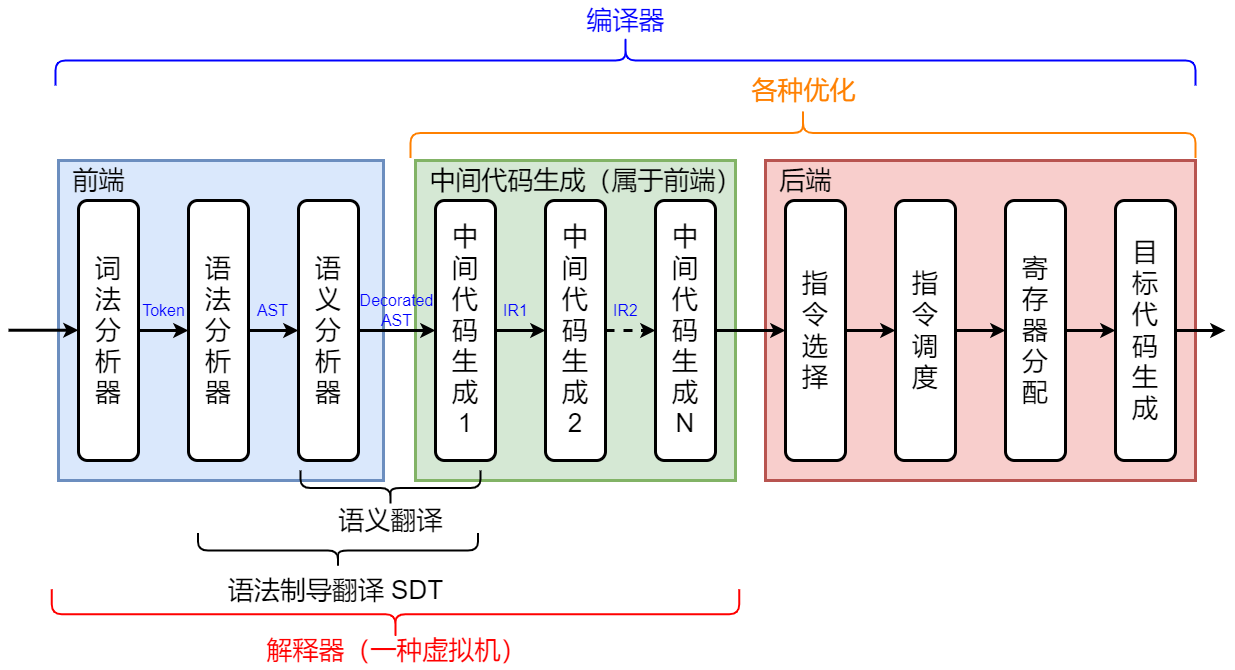

The diagram above was exported from draw.io. Its source (the exported page's mxGraphModel, read from the mxfile embedded in the PNG):
<mxGraphModel dx="1430" dy="1230" grid="1" gridSize="10" guides="1" tooltips="1" connect="1" arrows="1" fold="1" page="0" pageScale="1" pageWidth="827" pageHeight="1169" background="#ffffff" math="0" shadow="0">
  <root>
    <mxCell id="0" />
    <mxCell id="1" parent="0" />
    <mxCell id="WaSbDZV58OhX4y1adUdR-21" value="" style="rounded=0;whiteSpace=wrap;html=1;strokeWidth=3;fillColor=#f8cecc;strokeColor=#b85450;" parent="1" vertex="1">
      <mxGeometry x="880" y="70" width="430" height="320" as="geometry" />
    </mxCell>
    <mxCell id="WaSbDZV58OhX4y1adUdR-20" value="" style="rounded=0;whiteSpace=wrap;html=1;strokeWidth=3;fillColor=#d5e8d4;strokeColor=#82b366;" parent="1" vertex="1">
      <mxGeometry x="530" y="70" width="320" height="320" as="geometry" />
    </mxCell>
    <mxCell id="WaSbDZV58OhX4y1adUdR-18" value="" style="rounded=0;whiteSpace=wrap;html=1;strokeWidth=3;fillColor=#dae8fc;strokeColor=#6c8ebf;" parent="1" vertex="1">
      <mxGeometry x="173" y="70" width="325" height="320" as="geometry" />
    </mxCell>
    <mxCell id="WaSbDZV58OhX4y1adUdR-5" style="edgeStyle=orthogonalEdgeStyle;rounded=0;orthogonalLoop=1;jettySize=auto;html=1;strokeWidth=3;" parent="1" source="WaSbDZV58OhX4y1adUdR-2" target="WaSbDZV58OhX4y1adUdR-3" edge="1">
      <mxGeometry relative="1" as="geometry" />
    </mxCell>
    <mxCell id="WaSbDZV58OhX4y1adUdR-2" value="&lt;font style=&quot;font-size: 26px;&quot;&gt;词&lt;br&gt;法&lt;br&gt;分&lt;br&gt;析&lt;br&gt;器&lt;/font&gt;" style="rounded=1;whiteSpace=wrap;html=1;strokeWidth=3;" parent="1" vertex="1">
      <mxGeometry x="193" y="110" width="60" height="260" as="geometry" />
    </mxCell>
    <mxCell id="WaSbDZV58OhX4y1adUdR-6" value="" style="edgeStyle=orthogonalEdgeStyle;rounded=0;orthogonalLoop=1;jettySize=auto;html=1;strokeWidth=3;" parent="1" source="WaSbDZV58OhX4y1adUdR-3" target="WaSbDZV58OhX4y1adUdR-4" edge="1">
      <mxGeometry relative="1" as="geometry" />
    </mxCell>
    <mxCell id="WaSbDZV58OhX4y1adUdR-3" value="&lt;font style=&quot;font-size: 26px;&quot;&gt;语&lt;br&gt;法&lt;br&gt;分&lt;br&gt;析&lt;br&gt;器&lt;/font&gt;" style="rounded=1;whiteSpace=wrap;html=1;strokeWidth=3;" parent="1" vertex="1">
      <mxGeometry x="303" y="110" width="60" height="260" as="geometry" />
    </mxCell>
    <mxCell id="7GFnj8-zS9l_J4wMsjQL-4" style="edgeStyle=orthogonalEdgeStyle;rounded=0;orthogonalLoop=1;jettySize=auto;html=1;strokeWidth=3;" edge="1" parent="1" source="WaSbDZV58OhX4y1adUdR-4" target="WaSbDZV58OhX4y1adUdR-8">
      <mxGeometry relative="1" as="geometry" />
    </mxCell>
    <mxCell id="WaSbDZV58OhX4y1adUdR-4" value="&lt;font style=&quot;font-size: 26px;&quot;&gt;语&lt;br&gt;义&lt;br&gt;分&lt;br&gt;析&lt;br&gt;器&lt;/font&gt;" style="rounded=1;whiteSpace=wrap;html=1;strokeWidth=3;" parent="1" vertex="1">
      <mxGeometry x="413" y="110" width="60" height="260" as="geometry" />
    </mxCell>
    <mxCell id="WaSbDZV58OhX4y1adUdR-7" style="edgeStyle=orthogonalEdgeStyle;rounded=0;orthogonalLoop=1;jettySize=auto;html=1;strokeWidth=3;" parent="1" source="WaSbDZV58OhX4y1adUdR-8" target="WaSbDZV58OhX4y1adUdR-10" edge="1">
      <mxGeometry relative="1" as="geometry" />
    </mxCell>
    <mxCell id="WaSbDZV58OhX4y1adUdR-8" value="&lt;span style=&quot;font-size: 26px;&quot;&gt;中&lt;/span&gt;&lt;br style=&quot;font-size: 26px;&quot;&gt;&lt;span style=&quot;font-size: 26px;&quot;&gt;间&lt;/span&gt;&lt;br style=&quot;font-size: 26px;&quot;&gt;&lt;span style=&quot;font-size: 26px;&quot;&gt;代&lt;/span&gt;&lt;br style=&quot;font-size: 26px;&quot;&gt;&lt;span style=&quot;font-size: 26px;&quot;&gt;码&lt;/span&gt;&lt;br style=&quot;font-size: 26px;&quot;&gt;&lt;span style=&quot;font-size: 26px;&quot;&gt;生&lt;/span&gt;&lt;br style=&quot;font-size: 26px;&quot;&gt;&lt;span style=&quot;font-size: 26px;&quot;&gt;成&lt;/span&gt;&lt;br&gt;&lt;div&gt;&lt;span style=&quot;font-size: 26px;&quot;&gt;1&lt;/span&gt;&lt;/div&gt;" style="rounded=1;whiteSpace=wrap;html=1;strokeWidth=3;" parent="1" vertex="1">
      <mxGeometry x="550" y="110" width="60" height="260" as="geometry" />
    </mxCell>
    <mxCell id="WaSbDZV58OhX4y1adUdR-9" value="" style="edgeStyle=orthogonalEdgeStyle;rounded=0;orthogonalLoop=1;jettySize=auto;html=1;strokeWidth=3;dashed=1;" parent="1" source="WaSbDZV58OhX4y1adUdR-10" target="WaSbDZV58OhX4y1adUdR-11" edge="1">
      <mxGeometry relative="1" as="geometry" />
    </mxCell>
    <mxCell id="WaSbDZV58OhX4y1adUdR-10" value="&lt;span style=&quot;font-size: 26px;&quot;&gt;中&lt;/span&gt;&lt;br style=&quot;font-size: 26px;&quot;&gt;&lt;span style=&quot;font-size: 26px;&quot;&gt;间&lt;/span&gt;&lt;br style=&quot;font-size: 26px;&quot;&gt;&lt;span style=&quot;font-size: 26px;&quot;&gt;代&lt;/span&gt;&lt;br style=&quot;font-size: 26px;&quot;&gt;&lt;span style=&quot;font-size: 26px;&quot;&gt;码&lt;/span&gt;&lt;br style=&quot;font-size: 26px;&quot;&gt;&lt;span style=&quot;font-size: 26px;&quot;&gt;生&lt;/span&gt;&lt;br style=&quot;font-size: 26px;&quot;&gt;&lt;span style=&quot;font-size: 26px;&quot;&gt;成&lt;/span&gt;&lt;br&gt;&lt;div&gt;&lt;span style=&quot;font-size: 26px;&quot;&gt;2&lt;/span&gt;&lt;/div&gt;" style="rounded=1;whiteSpace=wrap;html=1;strokeWidth=3;" parent="1" vertex="1">
      <mxGeometry x="660" y="110" width="60" height="260" as="geometry" />
    </mxCell>
    <mxCell id="WaSbDZV58OhX4y1adUdR-25" style="edgeStyle=orthogonalEdgeStyle;rounded=0;orthogonalLoop=1;jettySize=auto;html=1;strokeWidth=3;" parent="1" source="WaSbDZV58OhX4y1adUdR-11" target="WaSbDZV58OhX4y1adUdR-14" edge="1">
      <mxGeometry relative="1" as="geometry" />
    </mxCell>
    <mxCell id="WaSbDZV58OhX4y1adUdR-11" value="&lt;span style=&quot;font-size: 26px;&quot;&gt;中&lt;/span&gt;&lt;br style=&quot;font-size: 26px;&quot;&gt;&lt;span style=&quot;font-size: 26px;&quot;&gt;间&lt;/span&gt;&lt;br style=&quot;font-size: 26px;&quot;&gt;&lt;span style=&quot;font-size: 26px;&quot;&gt;代&lt;/span&gt;&lt;br style=&quot;font-size: 26px;&quot;&gt;&lt;span style=&quot;font-size: 26px;&quot;&gt;码&lt;/span&gt;&lt;br style=&quot;font-size: 26px;&quot;&gt;&lt;span style=&quot;font-size: 26px;&quot;&gt;生&lt;/span&gt;&lt;br style=&quot;font-size: 26px;&quot;&gt;&lt;span style=&quot;font-size: 26px;&quot;&gt;成&lt;/span&gt;&lt;br&gt;&lt;div&gt;&lt;span style=&quot;font-size: 26px;&quot;&gt;N&lt;/span&gt;&lt;/div&gt;" style="rounded=1;whiteSpace=wrap;html=1;strokeWidth=3;" parent="1" vertex="1">
      <mxGeometry x="770" y="110" width="60" height="260" as="geometry" />
    </mxCell>
    <mxCell id="WaSbDZV58OhX4y1adUdR-13" style="edgeStyle=orthogonalEdgeStyle;rounded=0;orthogonalLoop=1;jettySize=auto;html=1;strokeWidth=3;" parent="1" source="WaSbDZV58OhX4y1adUdR-14" target="WaSbDZV58OhX4y1adUdR-16" edge="1">
      <mxGeometry relative="1" as="geometry" />
    </mxCell>
    <mxCell id="WaSbDZV58OhX4y1adUdR-14" value="&lt;span style=&quot;font-size: 26px;&quot;&gt;指&lt;br&gt;令&lt;br&gt;选&lt;br&gt;择&lt;/span&gt;" style="rounded=1;whiteSpace=wrap;html=1;strokeWidth=3;" parent="1" vertex="1">
      <mxGeometry x="900" y="110" width="60" height="260" as="geometry" />
    </mxCell>
    <mxCell id="WaSbDZV58OhX4y1adUdR-15" value="" style="edgeStyle=orthogonalEdgeStyle;rounded=0;orthogonalLoop=1;jettySize=auto;html=1;strokeWidth=3;" parent="1" source="WaSbDZV58OhX4y1adUdR-16" target="WaSbDZV58OhX4y1adUdR-17" edge="1">
      <mxGeometry relative="1" as="geometry" />
    </mxCell>
    <mxCell id="WaSbDZV58OhX4y1adUdR-16" value="&lt;span style=&quot;font-size: 26px;&quot;&gt;指&lt;br&gt;令&lt;br&gt;调&lt;br&gt;度&lt;/span&gt;" style="rounded=1;whiteSpace=wrap;html=1;strokeWidth=3;" parent="1" vertex="1">
      <mxGeometry x="1010" y="110" width="60" height="260" as="geometry" />
    </mxCell>
    <mxCell id="WaSbDZV58OhX4y1adUdR-26" style="edgeStyle=orthogonalEdgeStyle;rounded=0;orthogonalLoop=1;jettySize=auto;html=1;strokeWidth=3;entryX=0;entryY=0.5;entryDx=0;entryDy=0;" parent="1" source="WaSbDZV58OhX4y1adUdR-17" target="qPF96djoqu9IBlgRhQ6z-7" edge="1">
      <mxGeometry relative="1" as="geometry">
        <mxPoint x="1240" y="240" as="targetPoint" />
      </mxGeometry>
    </mxCell>
    <mxCell id="WaSbDZV58OhX4y1adUdR-17" value="&lt;span style=&quot;font-size: 26px;&quot;&gt;寄&lt;br&gt;存&lt;br&gt;器&lt;br&gt;分&lt;br&gt;配&lt;/span&gt;" style="rounded=1;whiteSpace=wrap;html=1;strokeWidth=3;" parent="1" vertex="1">
      <mxGeometry x="1120" y="110" width="60" height="260" as="geometry" />
    </mxCell>
    <mxCell id="WaSbDZV58OhX4y1adUdR-19" value="&lt;font style=&quot;font-size: 26px;&quot;&gt;前端&lt;/font&gt;" style="text;html=1;align=center;verticalAlign=middle;resizable=0;points=[];autosize=1;strokeColor=none;fillColor=none;" parent="1" vertex="1">
      <mxGeometry x="173" y="70" width="80" height="40" as="geometry" />
    </mxCell>
    <mxCell id="WaSbDZV58OhX4y1adUdR-23" value="&lt;span style=&quot;font-size: 26px;&quot;&gt;中间代码生成（属于前端）&lt;/span&gt;" style="text;html=1;align=center;verticalAlign=middle;resizable=0;points=[];autosize=1;strokeColor=none;fillColor=none;" parent="1" vertex="1">
      <mxGeometry x="530" y="70" width="340" height="40" as="geometry" />
    </mxCell>
    <mxCell id="WaSbDZV58OhX4y1adUdR-24" value="&lt;font style=&quot;font-size: 26px;&quot;&gt;后端&lt;/font&gt;" style="text;html=1;align=center;verticalAlign=middle;resizable=0;points=[];autosize=1;strokeColor=none;fillColor=none;" parent="1" vertex="1">
      <mxGeometry x="880" y="70" width="80" height="40" as="geometry" />
    </mxCell>
    <mxCell id="WaSbDZV58OhX4y1adUdR-27" style="edgeStyle=orthogonalEdgeStyle;rounded=0;orthogonalLoop=1;jettySize=auto;html=1;strokeWidth=3;" parent="1" edge="1">
      <mxGeometry relative="1" as="geometry">
        <mxPoint x="193" y="239.73000000000002" as="targetPoint" />
        <mxPoint x="123" y="239.73000000000002" as="sourcePoint" />
      </mxGeometry>
    </mxCell>
    <mxCell id="w9yikQhIrPUk1goNlfr6-1" value="&lt;font color=&quot;#0000ff&quot; style=&quot;font-size: 16px;&quot;&gt;AST&lt;/font&gt;" style="text;html=1;align=center;verticalAlign=middle;resizable=0;points=[];autosize=1;strokeColor=none;fillColor=none;" parent="1" vertex="1">
      <mxGeometry x="362" y="205" width="50" height="30" as="geometry" />
    </mxCell>
    <mxCell id="w9yikQhIrPUk1goNlfr6-2" value="&lt;font color=&quot;#0000ff&quot; style=&quot;font-size: 16px;&quot;&gt;Token&lt;/font&gt;" style="text;html=1;align=center;verticalAlign=middle;resizable=0;points=[];autosize=1;strokeColor=none;fillColor=none;" parent="1" vertex="1">
      <mxGeometry x="243" y="205" width="70" height="30" as="geometry" />
    </mxCell>
    <mxCell id="w9yikQhIrPUk1goNlfr6-4" value="&lt;font color=&quot;#0000ff&quot; style=&quot;font-size: 16px;&quot;&gt;IR1&lt;/font&gt;" style="text;html=1;align=center;verticalAlign=middle;resizable=0;points=[];autosize=1;strokeColor=none;fillColor=none;" parent="1" vertex="1">
      <mxGeometry x="605" y="205" width="50" height="30" as="geometry" />
    </mxCell>
    <mxCell id="Lsv4NPbF7nOkt0lZt58q-1" value="" style="shape=curlyBracket;whiteSpace=wrap;html=1;rounded=1;labelPosition=left;verticalLabelPosition=middle;align=right;verticalAlign=middle;rotation=90;strokeWidth=2;strokeColor=#0000FF;" parent="1" vertex="1">
      <mxGeometry x="715" y="-600" width="50" height="1140" as="geometry" />
    </mxCell>
    <mxCell id="Lsv4NPbF7nOkt0lZt58q-2" value="&lt;font color=&quot;#0000ff&quot; style=&quot;font-size: 26px;&quot;&gt;编译器&lt;/font&gt;" style="text;html=1;align=center;verticalAlign=middle;resizable=0;points=[];autosize=1;strokeColor=none;fillColor=none;" parent="1" vertex="1">
      <mxGeometry x="690" y="-90" width="100" height="40" as="geometry" />
    </mxCell>
    <mxCell id="Lsv4NPbF7nOkt0lZt58q-5" value="" style="shape=curlyBracket;whiteSpace=wrap;html=1;rounded=1;labelPosition=left;verticalLabelPosition=middle;align=right;verticalAlign=middle;rotation=-90;strokeWidth=2;strokeColor=#FF0000;" parent="1" vertex="1">
      <mxGeometry x="485" y="180" width="50" height="687.5" as="geometry" />
    </mxCell>
    <mxCell id="Lsv4NPbF7nOkt0lZt58q-6" value="&lt;font color=&quot;#ff0000&quot; style=&quot;font-size: 26px;&quot;&gt;解释器（一种虚拟机）&lt;/font&gt;" style="text;html=1;align=center;verticalAlign=middle;resizable=0;points=[];autosize=1;strokeColor=none;fillColor=none;" parent="1" vertex="1">
      <mxGeometry x="371" y="540" width="280" height="40" as="geometry" />
    </mxCell>
    <mxCell id="7GFnj8-zS9l_J4wMsjQL-5" style="edgeStyle=orthogonalEdgeStyle;rounded=0;orthogonalLoop=1;jettySize=auto;html=1;strokeWidth=3;" edge="1" parent="1" source="qPF96djoqu9IBlgRhQ6z-7">
      <mxGeometry relative="1" as="geometry">
        <mxPoint x="1340" y="240" as="targetPoint" />
      </mxGeometry>
    </mxCell>
    <mxCell id="qPF96djoqu9IBlgRhQ6z-7" value="&lt;span style=&quot;font-size: 26px;&quot;&gt;目&lt;br&gt;标&lt;br&gt;代&lt;br&gt;码&lt;br&gt;生&lt;br&gt;成&lt;/span&gt;" style="rounded=1;whiteSpace=wrap;html=1;strokeWidth=3;" parent="1" vertex="1">
      <mxGeometry x="1230" y="110" width="60" height="260" as="geometry" />
    </mxCell>
    <mxCell id="qPF96djoqu9IBlgRhQ6z-11" value="" style="shape=curlyBracket;whiteSpace=wrap;html=1;rounded=1;labelPosition=left;verticalLabelPosition=middle;align=right;verticalAlign=middle;rotation=-90;strokeWidth=2;" parent="1" vertex="1">
      <mxGeometry x="487.5" y="307.5" width="35" height="180" as="geometry" />
    </mxCell>
    <mxCell id="qPF96djoqu9IBlgRhQ6z-12" value="&lt;font style=&quot;font-size: 26px;&quot;&gt;语义翻译&lt;/font&gt;" style="text;html=1;align=center;verticalAlign=middle;resizable=0;points=[];autosize=1;strokeColor=none;fillColor=none;" parent="1" vertex="1">
      <mxGeometry x="440" y="410" width="130" height="40" as="geometry" />
    </mxCell>
    <mxCell id="qPF96djoqu9IBlgRhQ6z-14" value="" style="shape=curlyBracket;whiteSpace=wrap;html=1;rounded=1;labelPosition=left;verticalLabelPosition=middle;align=right;verticalAlign=middle;rotation=-90;strokeWidth=2;" parent="1" vertex="1">
      <mxGeometry x="435" y="320" width="35" height="280" as="geometry" />
    </mxCell>
    <mxCell id="qPF96djoqu9IBlgRhQ6z-15" value="&lt;font style=&quot;font-size: 26px;&quot;&gt;语法制导翻译 SDT&lt;/font&gt;" style="text;html=1;align=center;verticalAlign=middle;resizable=0;points=[];autosize=1;strokeColor=none;fillColor=none;" parent="1" vertex="1">
      <mxGeometry x="330" y="480" width="240" height="40" as="geometry" />
    </mxCell>
    <mxCell id="7GFnj8-zS9l_J4wMsjQL-1" value="&lt;font color=&quot;#0000ff&quot; style=&quot;font-size: 16px;&quot;&gt;IR2&lt;/font&gt;" style="text;html=1;align=center;verticalAlign=middle;resizable=0;points=[];autosize=1;strokeColor=none;fillColor=none;" vertex="1" parent="1">
      <mxGeometry x="715" y="205" width="50" height="30" as="geometry" />
    </mxCell>
    <mxCell id="7GFnj8-zS9l_J4wMsjQL-2" value="&lt;font color=&quot;#0000ff&quot;&gt;&lt;span style=&quot;font-size: 16px;&quot;&gt;Decorated&lt;/span&gt;&lt;/font&gt;&lt;div&gt;&lt;font color=&quot;#0000ff&quot;&gt;&lt;span style=&quot;font-size: 16px;&quot;&gt;AST&lt;/span&gt;&lt;/font&gt;&lt;/div&gt;" style="text;html=1;align=center;verticalAlign=middle;resizable=0;points=[];autosize=1;strokeColor=none;fillColor=none;" vertex="1" parent="1">
      <mxGeometry x="461" y="195" width="100" height="50" as="geometry" />
    </mxCell>
    <mxCell id="7GFnj8-zS9l_J4wMsjQL-6" value="" style="shape=curlyBracket;whiteSpace=wrap;html=1;rounded=1;labelPosition=left;verticalLabelPosition=middle;align=right;verticalAlign=middle;rotation=90;strokeWidth=2;strokeColor=#FF8000;" vertex="1" parent="1">
      <mxGeometry x="892.5" y="-350" width="50" height="785" as="geometry" />
    </mxCell>
    <mxCell id="7GFnj8-zS9l_J4wMsjQL-7" value="&lt;font color=&quot;#ff8000&quot; style=&quot;font-size: 26px;&quot;&gt;各种优化&lt;/font&gt;" style="text;html=1;align=center;verticalAlign=middle;resizable=0;points=[];autosize=1;strokeColor=none;fillColor=none;" vertex="1" parent="1">
      <mxGeometry x="852.5" y="-20" width="130" height="40" as="geometry" />
    </mxCell>
  </root>
</mxGraphModel>